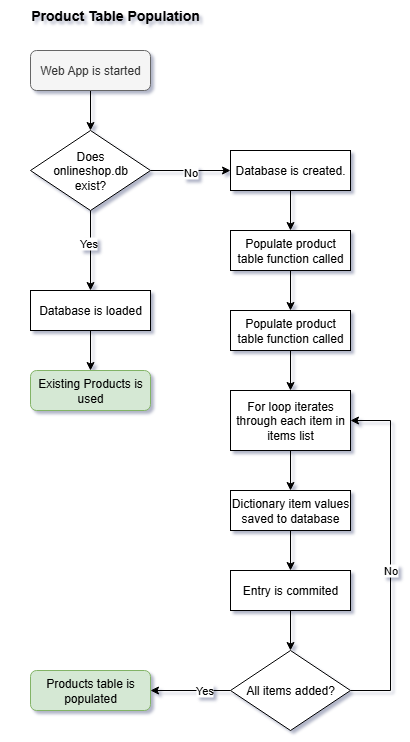

The diagram above was exported from draw.io. Its source (the exported page's mxGraphModel, read from the mxfile embedded in the PNG):
<mxGraphModel dx="736" dy="1104" grid="1" gridSize="10" guides="1" tooltips="1" connect="1" arrows="1" fold="1" page="1" pageScale="1" pageWidth="850" pageHeight="1100" background="#ffffff" math="0" shadow="1">
  <root>
    <mxCell id="0" />
    <mxCell id="1" parent="0" />
    <mxCell id="B7T6czLui8P7RwIZiBWW-6" value="" style="edgeStyle=orthogonalEdgeStyle;rounded=0;orthogonalLoop=1;jettySize=auto;html=1;" edge="1" parent="1" source="B7T6czLui8P7RwIZiBWW-1" target="B7T6czLui8P7RwIZiBWW-3">
      <mxGeometry relative="1" as="geometry" />
    </mxCell>
    <mxCell id="B7T6czLui8P7RwIZiBWW-1" value="Web App is started" style="rounded=1;whiteSpace=wrap;html=1;fillColor=#f5f5f5;fontColor=#333333;strokeColor=#666666;" vertex="1" parent="1">
      <mxGeometry x="120" y="240" width="120" height="40" as="geometry" />
    </mxCell>
    <mxCell id="B7T6czLui8P7RwIZiBWW-13" value="" style="edgeStyle=orthogonalEdgeStyle;rounded=0;orthogonalLoop=1;jettySize=auto;html=1;" edge="1" parent="1" source="B7T6czLui8P7RwIZiBWW-2" target="B7T6czLui8P7RwIZiBWW-10">
      <mxGeometry relative="1" as="geometry" />
    </mxCell>
    <mxCell id="B7T6czLui8P7RwIZiBWW-2" value="Database is loaded" style="rounded=0;whiteSpace=wrap;html=1;" vertex="1" parent="1">
      <mxGeometry x="120" y="480" width="120" height="40" as="geometry" />
    </mxCell>
    <mxCell id="B7T6czLui8P7RwIZiBWW-4" value="" style="edgeStyle=orthogonalEdgeStyle;rounded=0;orthogonalLoop=1;jettySize=auto;html=1;" edge="1" parent="1" source="B7T6czLui8P7RwIZiBWW-3" target="B7T6czLui8P7RwIZiBWW-2">
      <mxGeometry relative="1" as="geometry" />
    </mxCell>
    <mxCell id="B7T6czLui8P7RwIZiBWW-5" value="Yes" style="edgeLabel;html=1;align=center;verticalAlign=middle;resizable=0;points=[];" vertex="1" connectable="0" parent="B7T6czLui8P7RwIZiBWW-4">
      <mxGeometry x="-0.2" y="-3" relative="1" as="geometry">
        <mxPoint as="offset" />
      </mxGeometry>
    </mxCell>
    <mxCell id="B7T6czLui8P7RwIZiBWW-8" value="" style="edgeStyle=orthogonalEdgeStyle;rounded=0;orthogonalLoop=1;jettySize=auto;html=1;" edge="1" parent="1" source="B7T6czLui8P7RwIZiBWW-3" target="B7T6czLui8P7RwIZiBWW-7">
      <mxGeometry relative="1" as="geometry" />
    </mxCell>
    <mxCell id="B7T6czLui8P7RwIZiBWW-9" value="No" style="edgeLabel;html=1;align=center;verticalAlign=middle;resizable=0;points=[];" vertex="1" connectable="0" parent="B7T6czLui8P7RwIZiBWW-8">
      <mxGeometry x="-0.025" y="-1" relative="1" as="geometry">
        <mxPoint as="offset" />
      </mxGeometry>
    </mxCell>
    <mxCell id="B7T6czLui8P7RwIZiBWW-3" value="Does&lt;div&gt;onlineshop.db&lt;/div&gt;&lt;div&gt;exist?&lt;/div&gt;" style="rhombus;whiteSpace=wrap;html=1;" vertex="1" parent="1">
      <mxGeometry x="120" y="320" width="120" height="80" as="geometry" />
    </mxCell>
    <mxCell id="B7T6czLui8P7RwIZiBWW-12" value="" style="edgeStyle=orthogonalEdgeStyle;rounded=0;orthogonalLoop=1;jettySize=auto;html=1;" edge="1" parent="1" source="B7T6czLui8P7RwIZiBWW-7" target="B7T6czLui8P7RwIZiBWW-11">
      <mxGeometry relative="1" as="geometry" />
    </mxCell>
    <mxCell id="B7T6czLui8P7RwIZiBWW-7" value="Database is created." style="rounded=0;whiteSpace=wrap;html=1;" vertex="1" parent="1">
      <mxGeometry x="320" y="340" width="120" height="40" as="geometry" />
    </mxCell>
    <mxCell id="B7T6czLui8P7RwIZiBWW-10" value="Existing Products is used" style="rounded=1;whiteSpace=wrap;html=1;fillColor=#d5e8d4;strokeColor=#82b366;" vertex="1" parent="1">
      <mxGeometry x="120" y="560" width="120" height="40" as="geometry" />
    </mxCell>
    <mxCell id="B7T6czLui8P7RwIZiBWW-15" value="" style="edgeStyle=orthogonalEdgeStyle;rounded=0;orthogonalLoop=1;jettySize=auto;html=1;" edge="1" parent="1" source="B7T6czLui8P7RwIZiBWW-11" target="B7T6czLui8P7RwIZiBWW-14">
      <mxGeometry relative="1" as="geometry" />
    </mxCell>
    <mxCell id="B7T6czLui8P7RwIZiBWW-11" value="Populate product table function called" style="rounded=0;whiteSpace=wrap;html=1;" vertex="1" parent="1">
      <mxGeometry x="320" y="420" width="120" height="40" as="geometry" />
    </mxCell>
    <mxCell id="B7T6czLui8P7RwIZiBWW-17" value="" style="edgeStyle=orthogonalEdgeStyle;rounded=0;orthogonalLoop=1;jettySize=auto;html=1;" edge="1" parent="1" source="B7T6czLui8P7RwIZiBWW-14" target="B7T6czLui8P7RwIZiBWW-16">
      <mxGeometry relative="1" as="geometry" />
    </mxCell>
    <mxCell id="B7T6czLui8P7RwIZiBWW-14" value="Populate product table function called" style="rounded=0;whiteSpace=wrap;html=1;" vertex="1" parent="1">
      <mxGeometry x="320" y="500" width="120" height="40" as="geometry" />
    </mxCell>
    <mxCell id="B7T6czLui8P7RwIZiBWW-21" value="" style="edgeStyle=orthogonalEdgeStyle;rounded=0;orthogonalLoop=1;jettySize=auto;html=1;" edge="1" parent="1" source="B7T6czLui8P7RwIZiBWW-16" target="B7T6czLui8P7RwIZiBWW-18">
      <mxGeometry relative="1" as="geometry" />
    </mxCell>
    <mxCell id="B7T6czLui8P7RwIZiBWW-16" value="For loop iterates through each item in items list" style="rounded=0;whiteSpace=wrap;html=1;" vertex="1" parent="1">
      <mxGeometry x="320" y="580" width="120" height="60" as="geometry" />
    </mxCell>
    <mxCell id="B7T6czLui8P7RwIZiBWW-22" value="" style="edgeStyle=orthogonalEdgeStyle;rounded=0;orthogonalLoop=1;jettySize=auto;html=1;" edge="1" parent="1" source="B7T6czLui8P7RwIZiBWW-18" target="B7T6czLui8P7RwIZiBWW-19">
      <mxGeometry relative="1" as="geometry" />
    </mxCell>
    <mxCell id="B7T6czLui8P7RwIZiBWW-18" value="Dictionary item values saved to database" style="rounded=0;whiteSpace=wrap;html=1;" vertex="1" parent="1">
      <mxGeometry x="320" y="680" width="120" height="40" as="geometry" />
    </mxCell>
    <mxCell id="B7T6czLui8P7RwIZiBWW-23" value="" style="edgeStyle=orthogonalEdgeStyle;rounded=0;orthogonalLoop=1;jettySize=auto;html=1;" edge="1" parent="1" source="B7T6czLui8P7RwIZiBWW-19" target="B7T6czLui8P7RwIZiBWW-20">
      <mxGeometry relative="1" as="geometry" />
    </mxCell>
    <mxCell id="B7T6czLui8P7RwIZiBWW-19" value="Entry is commited" style="rounded=0;whiteSpace=wrap;html=1;" vertex="1" parent="1">
      <mxGeometry x="320" y="760" width="120" height="40" as="geometry" />
    </mxCell>
    <mxCell id="B7T6czLui8P7RwIZiBWW-24" style="edgeStyle=orthogonalEdgeStyle;rounded=0;orthogonalLoop=1;jettySize=auto;html=1;entryX=1;entryY=0.5;entryDx=0;entryDy=0;" edge="1" parent="1" source="B7T6czLui8P7RwIZiBWW-20" target="B7T6czLui8P7RwIZiBWW-16">
      <mxGeometry relative="1" as="geometry">
        <Array as="points">
          <mxPoint x="480" y="880" />
          <mxPoint x="480" y="610" />
        </Array>
      </mxGeometry>
    </mxCell>
    <mxCell id="B7T6czLui8P7RwIZiBWW-28" value="No" style="edgeLabel;html=1;align=center;verticalAlign=middle;resizable=0;points=[];" vertex="1" connectable="0" parent="B7T6czLui8P7RwIZiBWW-24">
      <mxGeometry x="-0.08" y="1" relative="1" as="geometry">
        <mxPoint as="offset" />
      </mxGeometry>
    </mxCell>
    <mxCell id="B7T6czLui8P7RwIZiBWW-26" value="" style="edgeStyle=orthogonalEdgeStyle;rounded=0;orthogonalLoop=1;jettySize=auto;html=1;" edge="1" parent="1" source="B7T6czLui8P7RwIZiBWW-20" target="B7T6czLui8P7RwIZiBWW-25">
      <mxGeometry relative="1" as="geometry" />
    </mxCell>
    <mxCell id="B7T6czLui8P7RwIZiBWW-27" value="Yes" style="edgeLabel;html=1;align=center;verticalAlign=middle;resizable=0;points=[];" vertex="1" connectable="0" parent="B7T6czLui8P7RwIZiBWW-26">
      <mxGeometry x="-0.325" y="-1" relative="1" as="geometry">
        <mxPoint as="offset" />
      </mxGeometry>
    </mxCell>
    <mxCell id="B7T6czLui8P7RwIZiBWW-20" value="All items added?" style="rhombus;whiteSpace=wrap;html=1;" vertex="1" parent="1">
      <mxGeometry x="320" y="840" width="120" height="80" as="geometry" />
    </mxCell>
    <mxCell id="B7T6czLui8P7RwIZiBWW-25" value="Products table is populated" style="rounded=1;whiteSpace=wrap;html=1;fillColor=#d5e8d4;strokeColor=#82b366;" vertex="1" parent="1">
      <mxGeometry x="120" y="860" width="120" height="40" as="geometry" />
    </mxCell>
    <mxCell id="B7T6czLui8P7RwIZiBWW-29" value="Product Table Population" style="text;html=1;align=center;verticalAlign=middle;whiteSpace=wrap;rounded=0;fontStyle=1;fontSize=14;" vertex="1" parent="1">
      <mxGeometry x="90" y="190" width="230" height="30" as="geometry" />
    </mxCell>
  </root>
</mxGraphModel>